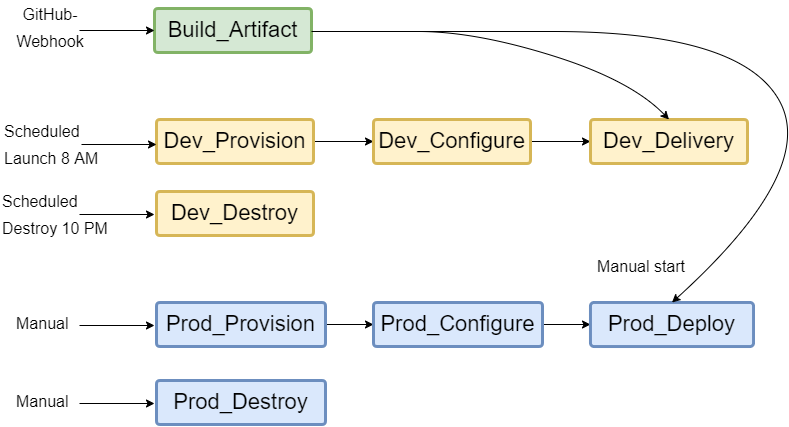

The diagram above was exported from draw.io. Its source (the exported page's mxGraphModel, read from the mxfile embedded in the PNG):
<mxGraphModel dx="1422" dy="794" grid="0" gridSize="10" guides="1" tooltips="1" connect="1" arrows="1" fold="1" page="1" pageScale="1" pageWidth="2336" pageHeight="1654" math="0" shadow="0">
  <root>
    <mxCell id="0" />
    <mxCell id="1" parent="0" />
    <mxCell id="J9jhV6bAoTv-KBojz60V-1" value="&lt;span style=&quot;font-size: 22px&quot;&gt;Build_Artifact&lt;/span&gt;" style="rounded=1;whiteSpace=wrap;html=1;arcSize=8;strokeWidth=3;fillColor=#d5e8d4;strokeColor=#82b366;" vertex="1" parent="1">
      <mxGeometry x="236" y="115" width="157" height="44" as="geometry" />
    </mxCell>
    <mxCell id="J9jhV6bAoTv-KBojz60V-16" style="edgeStyle=orthogonalEdgeStyle;rounded=0;orthogonalLoop=1;jettySize=auto;html=1;exitX=1;exitY=0.5;exitDx=0;exitDy=0;entryX=0;entryY=0.5;entryDx=0;entryDy=0;fontSize=22;" edge="1" parent="1" source="J9jhV6bAoTv-KBojz60V-2" target="J9jhV6bAoTv-KBojz60V-3">
      <mxGeometry relative="1" as="geometry" />
    </mxCell>
    <mxCell id="J9jhV6bAoTv-KBojz60V-2" value="&lt;span style=&quot;font-size: 22px&quot;&gt;Dev_Provision&lt;/span&gt;" style="rounded=1;whiteSpace=wrap;html=1;arcSize=8;strokeWidth=3;fillColor=#fff2cc;strokeColor=#d6b656;" vertex="1" parent="1">
      <mxGeometry x="238" y="226" width="157" height="44" as="geometry" />
    </mxCell>
    <mxCell id="J9jhV6bAoTv-KBojz60V-17" style="edgeStyle=orthogonalEdgeStyle;rounded=0;orthogonalLoop=1;jettySize=auto;html=1;exitX=1;exitY=0.5;exitDx=0;exitDy=0;entryX=0;entryY=0.5;entryDx=0;entryDy=0;fontSize=22;" edge="1" parent="1" source="J9jhV6bAoTv-KBojz60V-3" target="J9jhV6bAoTv-KBojz60V-4">
      <mxGeometry relative="1" as="geometry" />
    </mxCell>
    <mxCell id="J9jhV6bAoTv-KBojz60V-3" value="&lt;span style=&quot;font-size: 22px&quot;&gt;Dev_Configure&lt;/span&gt;" style="rounded=1;whiteSpace=wrap;html=1;arcSize=8;strokeWidth=3;fillColor=#fff2cc;strokeColor=#d6b656;" vertex="1" parent="1">
      <mxGeometry x="455" y="226" width="157" height="44" as="geometry" />
    </mxCell>
    <mxCell id="J9jhV6bAoTv-KBojz60V-4" value="&lt;span style=&quot;font-size: 22px&quot;&gt;Dev_Delivery&lt;/span&gt;" style="rounded=1;whiteSpace=wrap;html=1;arcSize=8;strokeWidth=3;fillColor=#fff2cc;strokeColor=#d6b656;" vertex="1" parent="1">
      <mxGeometry x="672" y="226" width="157" height="44" as="geometry" />
    </mxCell>
    <mxCell id="J9jhV6bAoTv-KBojz60V-29" style="edgeStyle=orthogonalEdgeStyle;rounded=0;orthogonalLoop=1;jettySize=auto;html=1;exitX=1;exitY=0.5;exitDx=0;exitDy=0;entryX=0;entryY=0.5;entryDx=0;entryDy=0;fontSize=16;" edge="1" parent="1" source="J9jhV6bAoTv-KBojz60V-5" target="J9jhV6bAoTv-KBojz60V-6">
      <mxGeometry relative="1" as="geometry" />
    </mxCell>
    <mxCell id="J9jhV6bAoTv-KBojz60V-5" value="&lt;span style=&quot;font-size: 22px&quot;&gt;Prod_Provision&lt;/span&gt;" style="rounded=1;whiteSpace=wrap;html=1;arcSize=8;strokeWidth=3;fillColor=#dae8fc;strokeColor=#6c8ebf;" vertex="1" parent="1">
      <mxGeometry x="238" y="409" width="169" height="44" as="geometry" />
    </mxCell>
    <mxCell id="J9jhV6bAoTv-KBojz60V-30" style="edgeStyle=orthogonalEdgeStyle;rounded=0;orthogonalLoop=1;jettySize=auto;html=1;exitX=1;exitY=0.5;exitDx=0;exitDy=0;entryX=0;entryY=0.5;entryDx=0;entryDy=0;fontSize=16;" edge="1" parent="1" source="J9jhV6bAoTv-KBojz60V-6" target="J9jhV6bAoTv-KBojz60V-7">
      <mxGeometry relative="1" as="geometry" />
    </mxCell>
    <mxCell id="J9jhV6bAoTv-KBojz60V-6" value="&lt;span style=&quot;font-size: 22px&quot;&gt;Prod_Configure&lt;/span&gt;" style="rounded=1;whiteSpace=wrap;html=1;arcSize=8;strokeWidth=3;fillColor=#dae8fc;strokeColor=#6c8ebf;" vertex="1" parent="1">
      <mxGeometry x="455" y="409" width="169" height="44" as="geometry" />
    </mxCell>
    <mxCell id="J9jhV6bAoTv-KBojz60V-7" value="&lt;span style=&quot;font-size: 22px&quot;&gt;Prod_Deploy&lt;/span&gt;" style="rounded=1;whiteSpace=wrap;html=1;arcSize=8;strokeWidth=3;fillColor=#dae8fc;strokeColor=#6c8ebf;" vertex="1" parent="1">
      <mxGeometry x="672" y="409" width="163" height="44" as="geometry" />
    </mxCell>
    <mxCell id="J9jhV6bAoTv-KBojz60V-8" value="" style="curved=1;endArrow=classic;html=1;rounded=0;fontSize=22;entryX=0.5;entryY=0;entryDx=0;entryDy=0;" edge="1" parent="1" target="J9jhV6bAoTv-KBojz60V-4">
      <mxGeometry width="50" height="50" relative="1" as="geometry">
        <mxPoint x="393" y="138" as="sourcePoint" />
        <mxPoint x="443" y="88" as="targetPoint" />
        <Array as="points">
          <mxPoint x="443" y="138" />
          <mxPoint x="557" y="138" />
          <mxPoint x="713" y="187" />
        </Array>
      </mxGeometry>
    </mxCell>
    <mxCell id="J9jhV6bAoTv-KBojz60V-9" value="" style="curved=1;endArrow=classic;html=1;rounded=0;fontSize=22;entryX=0.5;entryY=0;entryDx=0;entryDy=0;" edge="1" parent="1" target="J9jhV6bAoTv-KBojz60V-7">
      <mxGeometry width="50" height="50" relative="1" as="geometry">
        <mxPoint x="396" y="138" as="sourcePoint" />
        <mxPoint x="446" y="88" as="targetPoint" />
        <Array as="points">
          <mxPoint x="446" y="138" />
          <mxPoint x="823" y="138" />
          <mxPoint x="899" y="277" />
        </Array>
      </mxGeometry>
    </mxCell>
    <mxCell id="J9jhV6bAoTv-KBojz60V-11" value="" style="endArrow=classic;html=1;rounded=0;fontSize=22;entryX=0;entryY=0.5;entryDx=0;entryDy=0;" edge="1" parent="1" target="J9jhV6bAoTv-KBojz60V-1">
      <mxGeometry width="50" height="50" relative="1" as="geometry">
        <mxPoint x="161" y="137" as="sourcePoint" />
        <mxPoint x="197" y="136" as="targetPoint" />
      </mxGeometry>
    </mxCell>
    <mxCell id="J9jhV6bAoTv-KBojz60V-12" value="&lt;font style=&quot;font-size: 16px&quot;&gt;GitHub-Webhook&lt;/font&gt;" style="text;html=1;strokeColor=none;fillColor=none;align=center;verticalAlign=middle;whiteSpace=wrap;rounded=0;fontSize=22;" vertex="1" parent="1">
      <mxGeometry x="102" y="118" width="60" height="30" as="geometry" />
    </mxCell>
    <mxCell id="J9jhV6bAoTv-KBojz60V-13" value="" style="endArrow=classic;html=1;rounded=0;fontSize=22;entryX=0;entryY=0.5;entryDx=0;entryDy=0;" edge="1" parent="1">
      <mxGeometry width="50" height="50" relative="1" as="geometry">
        <mxPoint x="163" y="251" as="sourcePoint" />
        <mxPoint x="238" y="251" as="targetPoint" />
      </mxGeometry>
    </mxCell>
    <mxCell id="J9jhV6bAoTv-KBojz60V-14" value="&lt;span style=&quot;font-size: 22px&quot;&gt;Dev_Destroy&lt;/span&gt;" style="rounded=1;whiteSpace=wrap;html=1;arcSize=8;strokeWidth=3;fillColor=#fff2cc;strokeColor=#d6b656;" vertex="1" parent="1">
      <mxGeometry x="238" y="298" width="157" height="44" as="geometry" />
    </mxCell>
    <mxCell id="J9jhV6bAoTv-KBojz60V-15" value="&lt;span style=&quot;font-size: 22px&quot;&gt;Prod_Destroy&lt;/span&gt;" style="rounded=1;whiteSpace=wrap;html=1;arcSize=8;strokeWidth=3;fillColor=#dae8fc;strokeColor=#6c8ebf;" vertex="1" parent="1">
      <mxGeometry x="238" y="487" width="169" height="44" as="geometry" />
    </mxCell>
    <mxCell id="J9jhV6bAoTv-KBojz60V-18" value="&lt;font style=&quot;font-size: 16px&quot;&gt;Scheduled&lt;br&gt;Launch&amp;nbsp;8 AM&lt;/font&gt;" style="text;html=1;strokeColor=none;fillColor=none;align=left;verticalAlign=middle;whiteSpace=wrap;rounded=0;fontSize=22;" vertex="1" parent="1">
      <mxGeometry x="84" y="224" width="129" height="52" as="geometry" />
    </mxCell>
    <mxCell id="J9jhV6bAoTv-KBojz60V-22" value="" style="endArrow=classic;html=1;rounded=0;fontSize=22;entryX=0;entryY=0.5;entryDx=0;entryDy=0;" edge="1" parent="1">
      <mxGeometry width="50" height="50" relative="1" as="geometry">
        <mxPoint x="161" y="321" as="sourcePoint" />
        <mxPoint x="236" y="321" as="targetPoint" />
      </mxGeometry>
    </mxCell>
    <mxCell id="J9jhV6bAoTv-KBojz60V-23" value="&lt;font style=&quot;font-size: 16px&quot;&gt;Scheduled&lt;br&gt;Destroy 10 PM&lt;/font&gt;" style="text;html=1;strokeColor=none;fillColor=none;align=left;verticalAlign=middle;whiteSpace=wrap;rounded=0;fontSize=22;" vertex="1" parent="1">
      <mxGeometry x="82" y="294" width="129" height="52" as="geometry" />
    </mxCell>
    <mxCell id="J9jhV6bAoTv-KBojz60V-24" value="" style="endArrow=classic;html=1;rounded=0;fontSize=22;entryX=0;entryY=0.5;entryDx=0;entryDy=0;" edge="1" parent="1">
      <mxGeometry width="50" height="50" relative="1" as="geometry">
        <mxPoint x="161" y="432" as="sourcePoint" />
        <mxPoint x="236" y="432" as="targetPoint" />
      </mxGeometry>
    </mxCell>
    <mxCell id="J9jhV6bAoTv-KBojz60V-25" value="&lt;span style=&quot;font-size: 16px&quot;&gt;Manual&lt;/span&gt;" style="text;html=1;strokeColor=none;fillColor=none;align=left;verticalAlign=middle;whiteSpace=wrap;rounded=0;fontSize=22;" vertex="1" parent="1">
      <mxGeometry x="96" y="403" width="129" height="52" as="geometry" />
    </mxCell>
    <mxCell id="J9jhV6bAoTv-KBojz60V-26" value="" style="endArrow=classic;html=1;rounded=0;fontSize=22;entryX=0;entryY=0.5;entryDx=0;entryDy=0;" edge="1" parent="1">
      <mxGeometry width="50" height="50" relative="1" as="geometry">
        <mxPoint x="161" y="510" as="sourcePoint" />
        <mxPoint x="236" y="510" as="targetPoint" />
      </mxGeometry>
    </mxCell>
    <mxCell id="J9jhV6bAoTv-KBojz60V-27" value="&lt;span style=&quot;font-size: 16px&quot;&gt;Manual&lt;/span&gt;" style="text;html=1;strokeColor=none;fillColor=none;align=left;verticalAlign=middle;whiteSpace=wrap;rounded=0;fontSize=22;" vertex="1" parent="1">
      <mxGeometry x="96" y="481" width="129" height="52" as="geometry" />
    </mxCell>
    <mxCell id="J9jhV6bAoTv-KBojz60V-28" value="&lt;span style=&quot;font-size: 16px&quot;&gt;Manual start&lt;/span&gt;" style="text;html=1;strokeColor=none;fillColor=none;align=left;verticalAlign=middle;whiteSpace=wrap;rounded=0;fontSize=22;" vertex="1" parent="1">
      <mxGeometry x="677" y="346" width="129" height="52" as="geometry" />
    </mxCell>
  </root>
</mxGraphModel>